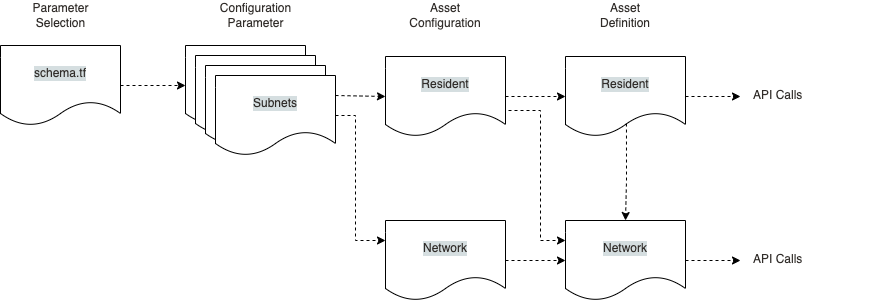

The diagram above was exported from draw.io. Its source (the exported page's mxGraphModel, read from the mxfile embedded in the PNG):
<mxGraphModel dx="1106" dy="775" grid="1" gridSize="10" guides="1" tooltips="1" connect="1" arrows="1" fold="1" page="1" pageScale="1" pageWidth="850" pageHeight="1100" math="0" shadow="0">
  <root>
    <mxCell id="0" />
    <mxCell id="1" parent="0" />
    <mxCell id="6aAk1VcKM0E6LTtMjrOR-1" value="" style="shape=document;whiteSpace=wrap;html=1;boundedLbl=1;labelBackgroundColor=#D5DEE0;fontSize=12;fontColor=#312D2A;" vertex="1" parent="1">
      <mxGeometry x="205" y="85" width="120" height="80" as="geometry" />
    </mxCell>
    <mxCell id="6aAk1VcKM0E6LTtMjrOR-2" value="" style="shape=document;whiteSpace=wrap;html=1;boundedLbl=1;labelBackgroundColor=#D5DEE0;fontSize=12;fontColor=#312D2A;" vertex="1" parent="1">
      <mxGeometry x="215" y="95" width="120" height="80" as="geometry" />
    </mxCell>
    <mxCell id="6aAk1VcKM0E6LTtMjrOR-3" value="" style="shape=document;whiteSpace=wrap;html=1;boundedLbl=1;labelBackgroundColor=#D5DEE0;fontSize=12;fontColor=#312D2A;" vertex="1" parent="1">
      <mxGeometry x="225" y="105" width="120" height="80" as="geometry" />
    </mxCell>
    <mxCell id="6aAk1VcKM0E6LTtMjrOR-4" value="Configuration&lt;br&gt;Parameter" style="text;html=1;align=center;verticalAlign=middle;resizable=0;points=[];autosize=1;strokeColor=none;fillColor=none;fontSize=12;fontColor=#312D2A;" vertex="1" parent="1">
      <mxGeometry x="230" y="40" width="90" height="30" as="geometry" />
    </mxCell>
    <mxCell id="6aAk1VcKM0E6LTtMjrOR-5" value="Resident" style="shape=document;whiteSpace=wrap;html=1;boundedLbl=1;labelBackgroundColor=#D5DEE0;fontSize=12;fontColor=#312D2A;" vertex="1" parent="1">
      <mxGeometry x="405" y="96" width="120" height="80" as="geometry" />
    </mxCell>
    <mxCell id="6aAk1VcKM0E6LTtMjrOR-6" value="Network" style="shape=document;whiteSpace=wrap;html=1;boundedLbl=1;labelBackgroundColor=#D5DEE0;fontSize=12;fontColor=#312D2A;" vertex="1" parent="1">
      <mxGeometry x="405" y="260" width="120" height="80" as="geometry" />
    </mxCell>
    <mxCell id="6aAk1VcKM0E6LTtMjrOR-7" value="&lt;span&gt;&lt;font face=&quot;helvetica&quot;&gt;Asset&lt;br&gt;Configuration&lt;br&gt;&lt;/font&gt;&lt;/span&gt;" style="text;whiteSpace=wrap;html=1;fontSize=12;fontColor=#312D2A;align=center;verticalAlign=middle;" vertex="1" parent="1">
      <mxGeometry x="400" y="40" width="130" height="30" as="geometry" />
    </mxCell>
    <mxCell id="6aAk1VcKM0E6LTtMjrOR-8" value="Resident" style="shape=document;whiteSpace=wrap;html=1;boundedLbl=1;labelBackgroundColor=#D5DEE0;fontSize=12;fontColor=#312D2A;" vertex="1" parent="1">
      <mxGeometry x="585" y="96" width="120" height="80" as="geometry" />
    </mxCell>
    <mxCell id="6aAk1VcKM0E6LTtMjrOR-9" value="&lt;div&gt;&lt;font face=&quot;helvetica&quot;&gt;Asset&lt;br&gt;Definition&lt;/font&gt;&lt;/div&gt;" style="text;whiteSpace=wrap;html=1;fontSize=12;fontColor=#312D2A;align=center;verticalAlign=middle;" vertex="1" parent="1">
      <mxGeometry x="580" y="40" width="130" height="30" as="geometry" />
    </mxCell>
    <mxCell id="6aAk1VcKM0E6LTtMjrOR-10" value="Network" style="shape=document;whiteSpace=wrap;html=1;boundedLbl=1;labelBackgroundColor=#D5DEE0;fontSize=12;fontColor=#312D2A;" vertex="1" parent="1">
      <mxGeometry x="585" y="260" width="120" height="80" as="geometry" />
    </mxCell>
    <mxCell id="6aAk1VcKM0E6LTtMjrOR-12" value="&lt;div style=&quot;text-align: center&quot;&gt;&lt;span&gt;&lt;font face=&quot;helvetica&quot;&gt;API Calls&lt;/font&gt;&lt;/span&gt;&lt;/div&gt;" style="text;whiteSpace=wrap;html=1;fontSize=12;fontColor=#312D2A;" vertex="1" parent="1">
      <mxGeometry x="771" y="121" width="130" height="30" as="geometry" />
    </mxCell>
    <mxCell id="6aAk1VcKM0E6LTtMjrOR-13" value="Subnets" style="shape=document;whiteSpace=wrap;html=1;boundedLbl=1;labelBackgroundColor=#D5DEE0;fontSize=12;fontColor=#312D2A;" vertex="1" parent="1">
      <mxGeometry x="235" y="115" width="120" height="80" as="geometry" />
    </mxCell>
    <mxCell id="6aAk1VcKM0E6LTtMjrOR-14" value="&lt;div style=&quot;text-align: center&quot;&gt;&lt;span&gt;&lt;font face=&quot;helvetica&quot;&gt;API Calls&lt;/font&gt;&lt;/span&gt;&lt;/div&gt;" style="text;whiteSpace=wrap;html=1;fontSize=12;fontColor=#312D2A;" vertex="1" parent="1">
      <mxGeometry x="771" y="285" width="130" height="30" as="geometry" />
    </mxCell>
    <mxCell id="6aAk1VcKM0E6LTtMjrOR-15" value="" style="endArrow=classic;html=1;rounded=0;dashed=1;fontSize=12;fontColor=#312D2A;exitX=1;exitY=0.25;exitDx=0;exitDy=0;entryX=0;entryY=0.5;entryDx=0;entryDy=0;" edge="1" parent="1" source="6aAk1VcKM0E6LTtMjrOR-13" target="6aAk1VcKM0E6LTtMjrOR-5">
      <mxGeometry width="50" height="50" relative="1" as="geometry">
        <mxPoint x="525" y="425" as="sourcePoint" />
        <mxPoint x="575" y="375" as="targetPoint" />
      </mxGeometry>
    </mxCell>
    <mxCell id="6aAk1VcKM0E6LTtMjrOR-16" value="" style="endArrow=classic;html=1;rounded=0;dashed=1;fontSize=12;fontColor=#312D2A;entryX=0;entryY=0.5;entryDx=0;entryDy=0;exitX=1;exitY=0.5;exitDx=0;exitDy=0;" edge="1" parent="1" source="6aAk1VcKM0E6LTtMjrOR-5" target="6aAk1VcKM0E6LTtMjrOR-8">
      <mxGeometry width="50" height="50" relative="1" as="geometry">
        <mxPoint x="535" y="130" as="sourcePoint" />
        <mxPoint x="415" y="146" as="targetPoint" />
      </mxGeometry>
    </mxCell>
    <mxCell id="6aAk1VcKM0E6LTtMjrOR-17" value="" style="endArrow=classic;html=1;rounded=0;dashed=1;fontSize=12;fontColor=#312D2A;entryX=0.5;entryY=0;entryDx=0;entryDy=0;exitX=0.508;exitY=0.838;exitDx=0;exitDy=0;exitPerimeter=0;" edge="1" parent="1" source="6aAk1VcKM0E6LTtMjrOR-8" target="6aAk1VcKM0E6LTtMjrOR-10">
      <mxGeometry width="50" height="50" relative="1" as="geometry">
        <mxPoint x="545" y="140" as="sourcePoint" />
        <mxPoint x="595.96" y="140" as="targetPoint" />
        <Array as="points">
          <mxPoint x="646" y="220" />
        </Array>
      </mxGeometry>
    </mxCell>
    <mxCell id="6aAk1VcKM0E6LTtMjrOR-18" value="" style="endArrow=classic;html=1;rounded=0;dashed=1;fontSize=12;fontColor=#312D2A;exitX=1;exitY=0.5;exitDx=0;exitDy=0;entryX=0;entryY=0.25;entryDx=0;entryDy=0;" edge="1" parent="1" source="6aAk1VcKM0E6LTtMjrOR-13" target="6aAk1VcKM0E6LTtMjrOR-6">
      <mxGeometry width="50" height="50" relative="1" as="geometry">
        <mxPoint x="545" y="156" as="sourcePoint" />
        <mxPoint x="595" y="295" as="targetPoint" />
        <Array as="points">
          <mxPoint x="375" y="155" />
          <mxPoint x="375" y="280" />
        </Array>
      </mxGeometry>
    </mxCell>
    <mxCell id="6aAk1VcKM0E6LTtMjrOR-21" style="edgeStyle=orthogonalEdgeStyle;rounded=0;orthogonalLoop=1;jettySize=auto;html=1;entryX=0;entryY=0.5;entryDx=0;entryDy=0;dashed=1;fontSize=12;fontColor=#312D2A;" edge="1" parent="1" source="6aAk1VcKM0E6LTtMjrOR-19" target="6aAk1VcKM0E6LTtMjrOR-1">
      <mxGeometry relative="1" as="geometry" />
    </mxCell>
    <mxCell id="6aAk1VcKM0E6LTtMjrOR-19" value="schema.tf" style="shape=document;whiteSpace=wrap;html=1;boundedLbl=1;labelBackgroundColor=#D5DEE0;fontSize=12;fontColor=#312D2A;" vertex="1" parent="1">
      <mxGeometry x="20" y="85" width="120" height="80" as="geometry" />
    </mxCell>
    <mxCell id="6aAk1VcKM0E6LTtMjrOR-20" value="Parameter&lt;br&gt;Selection" style="text;html=1;align=center;verticalAlign=middle;resizable=0;points=[];autosize=1;strokeColor=none;fillColor=none;fontSize=12;fontColor=#312D2A;" vertex="1" parent="1">
      <mxGeometry x="45" y="40" width="70" height="30" as="geometry" />
    </mxCell>
    <mxCell id="6aAk1VcKM0E6LTtMjrOR-22" value="" style="endArrow=classic;html=1;rounded=0;dashed=1;fontSize=12;fontColor=#312D2A;entryX=0;entryY=0.5;entryDx=0;entryDy=0;exitX=1;exitY=0.5;exitDx=0;exitDy=0;" edge="1" parent="1" source="6aAk1VcKM0E6LTtMjrOR-6" target="6aAk1VcKM0E6LTtMjrOR-10">
      <mxGeometry width="50" height="50" relative="1" as="geometry">
        <mxPoint x="545" y="140" as="sourcePoint" />
        <mxPoint x="595.96" y="140" as="targetPoint" />
      </mxGeometry>
    </mxCell>
    <mxCell id="6aAk1VcKM0E6LTtMjrOR-23" value="" style="endArrow=classic;html=1;rounded=0;dashed=1;fontSize=12;fontColor=#312D2A;exitX=1.025;exitY=0.675;exitDx=0;exitDy=0;entryX=0;entryY=0.25;entryDx=0;entryDy=0;exitPerimeter=0;" edge="1" parent="1" source="6aAk1VcKM0E6LTtMjrOR-5" target="6aAk1VcKM0E6LTtMjrOR-10">
      <mxGeometry width="50" height="50" relative="1" as="geometry">
        <mxPoint x="365" y="165" as="sourcePoint" />
        <mxPoint x="415" y="310" as="targetPoint" />
        <Array as="points">
          <mxPoint x="560" y="150" />
          <mxPoint x="560" y="280" />
        </Array>
      </mxGeometry>
    </mxCell>
    <mxCell id="6aAk1VcKM0E6LTtMjrOR-24" value="" style="endArrow=classic;html=1;rounded=0;dashed=1;fontSize=12;fontColor=#312D2A;exitX=1;exitY=0.5;exitDx=0;exitDy=0;" edge="1" parent="1" source="6aAk1VcKM0E6LTtMjrOR-8">
      <mxGeometry width="50" height="50" relative="1" as="geometry">
        <mxPoint x="760" y="124.5" as="sourcePoint" />
        <mxPoint x="760" y="136" as="targetPoint" />
      </mxGeometry>
    </mxCell>
    <mxCell id="6aAk1VcKM0E6LTtMjrOR-25" value="" style="endArrow=classic;html=1;rounded=0;dashed=1;fontSize=12;fontColor=#312D2A;exitX=1;exitY=0.5;exitDx=0;exitDy=0;" edge="1" parent="1" source="6aAk1VcKM0E6LTtMjrOR-10">
      <mxGeometry width="50" height="50" relative="1" as="geometry">
        <mxPoint x="715" y="146" as="sourcePoint" />
        <mxPoint x="760" y="300" as="targetPoint" />
      </mxGeometry>
    </mxCell>
  </root>
</mxGraphModel>